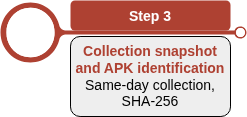

The diagram above was exported from draw.io. Its source (the exported page's mxGraphModel, read from the mxfile embedded in the PNG):
<mxGraphModel dx="1770" dy="872" grid="1" gridSize="10" guides="1" tooltips="1" connect="1" arrows="1" fold="1" page="1" pageScale="1" pageWidth="850" pageHeight="1100" math="0" shadow="0">
  <root>
    <mxCell id="0" />
    <mxCell id="1" parent="0" />
    <mxCell id="pB3WxRnYzM5NZDolOEDC-6" parent="1" style="verticalLabelPosition=middle;verticalAlign=middle;html=1;shape=mxgraph.infographic.circularCallout2;dy=15;strokeColor=#AE4132;labelPosition=center;align=center;fontColor=#10739E;fontStyle=1;fontSize=24;shadow=0;direction=north;" value="" vertex="1">
      <mxGeometry height="60" width="246" x="214" y="260" as="geometry" />
    </mxCell>
    <mxCell id="pB3WxRnYzM5NZDolOEDC-12" parent="1" style="fillColor=#AE4132;strokecolor=none;rounded=1;fontColor=#FFFFFF;strokeColor=none;fontStyle=1;fontSize=14;" value="Step 3" vertex="1">
      <mxGeometry height="30" width="160" x="284" y="258" as="geometry" />
    </mxCell>
    <mxCell id="pB3WxRnYzM5NZDolOEDC-18" parent="1" style="rounded=1;strokeColor=#000000;fillColor=#EEEEEE;align=center;arcSize=12;verticalAlign=top;whiteSpace=wrap;html=1;fontSize=14;" value="&lt;font&gt;&lt;span&gt;&lt;font&gt;&lt;div&gt;&lt;font color=&quot;#ae4132&quot;&gt;&lt;b&gt;Collection snapshot and APK identification&lt;/b&gt;&lt;/font&gt;&lt;/div&gt;Same-day collection, SHA-256&lt;/font&gt;&lt;/span&gt;&lt;/font&gt;" vertex="1">
      <mxGeometry height="80" width="160" x="284" y="294" as="geometry" />
    </mxCell>
  </root>
</mxGraphModel>